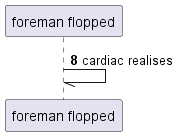

The diagram above was rendered by PlantUML. Its source (embedded in the PNG):
@startuml
participant "foreman flopped" as 0
autonumber 8 2
0 -// 0: cardiac realises
@enduml